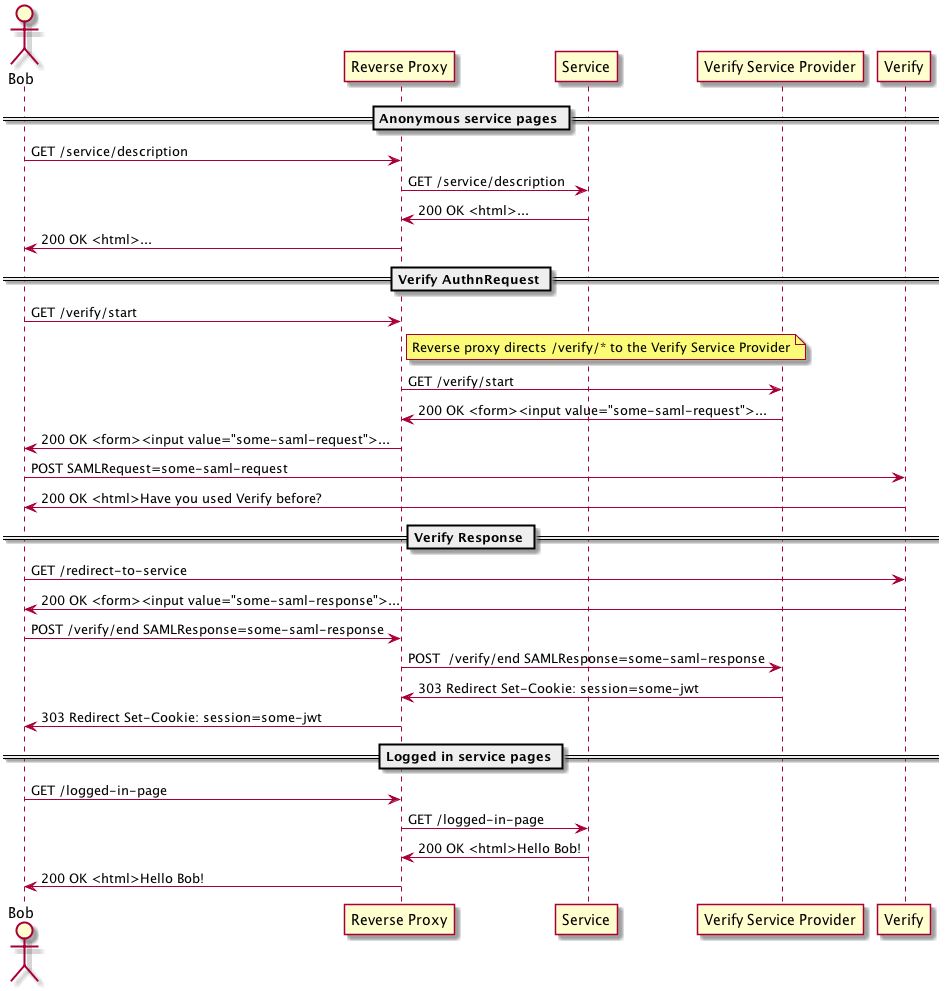

The diagram above was rendered by PlantUML. Its source (embedded in the PNG):
@startuml
actor Bob

== Anonymous service pages ==

Bob -> "Reverse Proxy": GET /service/description
"Reverse Proxy" -> Service: GET /service/description
Service -> "Reverse Proxy": 200 OK <html>...
"Reverse Proxy" -> Bob: 200 OK <html>...

== Verify AuthnRequest ==

Bob -> "Reverse Proxy": GET /verify/start
note right of "Reverse Proxy": Reverse proxy directs /verify/* to the Verify Service Provider
"Reverse Proxy" -> "Verify Service Provider": GET /verify/start
"Verify Service Provider" -> "Reverse Proxy": 200 OK <form><input value="some-saml-request">...
"Reverse Proxy" -> Bob: 200 OK <form><input value="some-saml-request">...
Bob -> Verify: POST SAMLRequest=some-saml-request
Verify -> Bob: 200 OK <html>Have you used Verify before?

== Verify Response ==

Bob -> Verify: GET /redirect-to-service
Verify -> Bob: 200 OK <form><input value="some-saml-response">...
Bob -> "Reverse Proxy": POST /verify/end SAMLResponse=some-saml-response
"Reverse Proxy" -> "Verify Service Provider": POST  /verify/end SAMLResponse=some-saml-response
"Verify Service Provider" -> "Reverse Proxy": 303 Redirect Set-Cookie: session=some-jwt
"Reverse Proxy" -> Bob: 303 Redirect Set-Cookie: session=some-jwt

== Logged in service pages ==

Bob -> "Reverse Proxy": GET /logged-in-page
"Reverse Proxy" -> Service: GET /logged-in-page
Service -> "Reverse Proxy" : 200 OK <html>Hello Bob!
"Reverse Proxy" -> Bob: 200 OK <html>Hello Bob!

@enduml